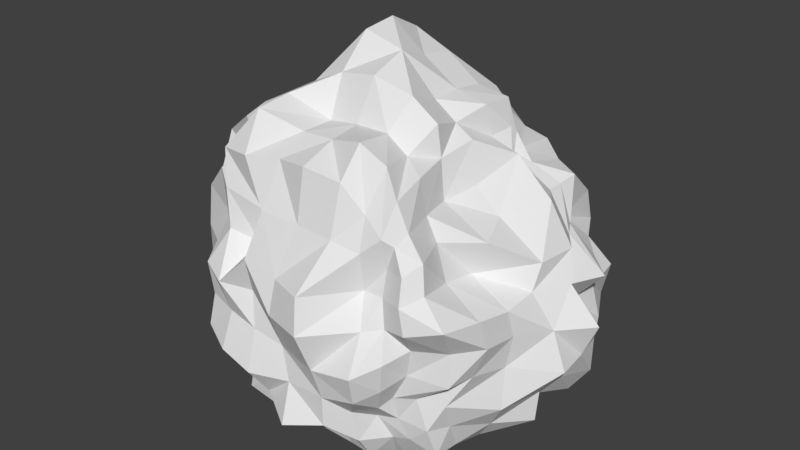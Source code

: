 # Source: iron_material.blend  (saved by Blender 2.79.0; exported with 4.5.12 LTS)
import bpy
from mathutils import Matrix  # noqa: F401  (used for matrix-valued properties, if any)

bpy.ops.wm.read_factory_settings(use_empty=True)
scene = bpy.context.scene
scene.name = 'Scene'

# ---- collections
col_collection_1 = bpy.data.collections.new('Collection 1'); scene.collection.children.link(col_collection_1)

# ---- materials (node trees are filled in below, after node groups)
mat_ron_ore = bpy.data.materials.new('ron_Ore')
mat_ron_ore.alpha_threshold = 0.0
mat_ron_ore.use_transparent_shadow = False
mat_ron_ore.roughness = 0.5
mat_ron_ore.line_color = (0.0, 0.0, 0.0, 1.0)

# ---- material node trees

# ---- world
world_world = bpy.data.worlds.new('World'); scene.world = world_world
world_world.color = (0.05088, 0.05088, 0.05088)
world_world.use_sun_shadow = False
world_world.sun_shadow_jitter_overblur = 0.0
world_world.cycles.sampling_method = 'MANUAL'

# ---- meshes
me_cube_001 = bpy.data.meshes.new('Cube.001')
me_cube_001.from_pydata([(-0.8223, 4.128e-05, 0.7059), (-0.8499, -0.1762, 0.7013), (-0.8026, -0.3445, 0.7075), (-0.72, -0.4938, 0.7161), (-0.8176, 4.128e-05, 0.8788), (-0.836, 4.128e-05, 1.108), (-0.7572, 4.128e-05, 1.303), (-0.8453, 0.1755, 0.702), (-0.8012, 0.344, 0.692), (-0.726, 0.4976, 0.6892), (-0.7677, 4.128e-05, 0.5384), (-0.7633, 4.128e-05, 0.3556), (-0.725, 4.128e-05, 0.1777), (-0.874, -0.1801, 0.5103), (-0.773, -0.3327, 0.5388), (-0.5725, -0.4007, 0.5819), (-0.8255, -0.1737, 0.3271), (-0.6715, -0.2961, 0.3976), (-0.6747, -0.4665, 0.3883), (-0.7678, -0.1717, 0.15), (-0.6352, -0.2926, 0.2396), (-0.6067, -0.4318, 0.2536), (-0.7206, -0.1529, 0.8687), (-0.7376, -0.157, 1.05), (-0.8399, -0.187, 1.273), (-0.7167, -0.3116, 0.8723), (-0.7874, -0.3414, 1.064), (-0.6232, -0.2875, 1.203), (-0.7207, -0.4935, 0.8886), (-0.7034, -0.4849, 1.111), (-0.589, -0.4199, 1.217), (-0.7601, 0.16, 0.8729), (-0.7728, 0.3327, 0.8655), (-0.6105, 0.4246, 0.8459), (-0.7887, 0.1668, 1.06), (-0.7984, 0.3458, 1.054), (-0.6129, 0.4282, 1.009), (-0.7011, 0.1577, 1.287), (-0.6861, 0.3168, 1.27), (-0.6377, 0.4664, 1.19), (-0.7749, 0.1626, 0.5355), (-0.8198, 0.1727, 0.3299), (-0.7051, 0.1585, 0.1884), (-0.8556, 0.3637, 0.4986), (-0.8769, 0.3765, 0.2874), (-0.7174, 0.3276, 0.1715), (-0.6834, 0.4702, 0.5274), (-0.6915, 0.4774, 0.3456), (-0.6075, 0.4324, 0.2246), (0.007602, 0.8256, 0.6824), (-0.1663, 0.7368, 0.678), (-0.3037, 0.5914, 0.6862), (-0.4905, 0.7346, 0.6833), (0.007602, 0.8574, 0.8764), (0.007602, 0.7728, 1.059), (0.007602, 0.7527, 1.273), (0.1786, 0.8168, 0.6923), (0.3534, 0.7521, 0.6956), (0.5007, 0.823, 0.6999), (0.007602, 0.8782, 0.4892), (0.007602, 0.8547, 0.2879), (0.007602, 0.6316, 0.1388), (-0.1642, 0.8193, 0.492), (-0.367, 0.8002, 0.4663), (-0.5121, 0.7702, 0.4934), (-0.1437, 0.6993, 0.348), (-0.2927, 0.6025, 0.3555), (-0.4041, 0.592, 0.3924), (-0.1284, 0.4445, 0.2328), (-0.2948, 0.594, 0.1931), (-0.4272, 0.6188, 0.218), (-0.159, 0.6772, 0.862), (-0.1588, 0.7942, 1.061), (-0.1467, 0.7015, 1.256), (-0.3193, 0.7278, 0.8554), (-0.3451, 0.8239, 1.053), (-0.2403, 0.5707, 1.176), (-0.4922, 0.7384, 0.8518), (-0.4211, 0.6284, 1.005), (-0.3728, 0.5609, 1.144), (0.1878, 0.8514, 0.8744), (0.3391, 0.8377, 0.872), (0.5026, 0.8272, 0.87), (0.1846, 0.8526, 1.074), (0.3442, 0.7861, 1.069), (0.5146, 0.751, 1.059), (0.165, 0.7076, 1.296), (0.3227, 0.6956, 1.299), (0.4329, 0.6041, 1.252), (0.1669, 0.8453, 0.5228), (0.1646, 0.7389, 0.3445), (0.1767, 0.6637, 0.1427), (0.3405, 0.7161, 0.5221), (0.3464, 0.76, 0.3282), (0.3607, 0.7842, 0.1307), (0.4302, 0.7109, 0.5592), (0.4584, 0.6644, 0.3782), (0.4962, 0.6987, 0.1755), (0.7808, -0.002628, 0.7204), (0.8907, 0.1819, 0.7011), (0.694, 0.2988, 0.7105), (0.7014, 0.4929, 0.7024), (0.6846, -0.02896, 0.8936), (0.691, 0.02853, 1.023), (0.5019, -0.004955, 1.198), (0.6965, -0.1846, 0.7395), (0.6852, -0.3623, 0.7557), (0.6002, -0.5057, 0.7615), (0.8417, 4.128e-05, 0.5209), (0.7329, 4.128e-05, 0.3602), (0.7193, 4.128e-05, 0.1867), (0.8278, 0.1714, 0.5273), (0.8007, 0.3374, 0.5281), (0.7308, 0.515, 0.5282), (0.7489, 0.1579, 0.3677), (0.7969, 0.3393, 0.338), (0.7254, 0.4894, 0.3511), (0.6549, 0.1446, 0.2336), (0.7087, 0.3175, 0.1916), (0.6321, 0.4387, 0.2329), (0.7579, 0.1653, 0.8819), (0.7102, 0.2405, 1.02), (0.6091, 0.2268, 1.231), (0.8166, 0.3514, 0.8681), (0.6193, 0.3893, 0.9958), (0.529, 0.3588, 1.21), (0.6925, 0.4972, 0.8653), (0.584, 0.4624, 1.008), (0.5333, 0.4451, 1.214), (0.6887, -0.2248, 0.8848), (0.6715, -0.4108, 0.9108), (0.6406, -0.6154, 0.9349), (0.4956, -0.1989, 0.9829), (0.4953, -0.3825, 1.017), (0.5361, -0.5918, 1.058), (0.5648, -0.1899, 1.162), (0.4329, -0.3588, 1.181), (0.5107, -0.5654, 1.195), (0.6727, -0.1961, 0.5701), (0.6835, -0.2289, 0.3561), (0.6113, -0.1873, 0.215), (0.6327, -0.3826, 0.594), (0.5535, -0.4558, 0.4282), (0.5372, -0.3917, 0.276), (0.6069, -0.5206, 0.5905), (0.4525, -0.5198, 0.4549), (0.5002, -0.5076, 0.2921), (-0.05265, -0.7724, 0.6207), (0.1458, -0.8268, 0.6153), (0.342, -0.8285, 0.6635), (0.4188, -0.712, 0.7139), (-0.05265, -0.8459, 0.8193), (-0.05263, -0.797, 0.9853), (0.001984, -0.7036, 1.239), (-0.2104, -0.7728, 0.6423), (-0.3565, -0.7578, 0.6689), (-0.4829, -0.7305, 0.6964), (-0.01214, -0.7891, 0.4535), (0.006786, -0.8699, 0.2627), (0.007602, -0.6744, 0.1782), (0.1722, -0.7951, 0.4647), (0.3259, -0.7833, 0.5065), (0.397, -0.6932, 0.5577), (0.1723, -0.7923, 0.3085), (0.2396, -0.6859, 0.3599), (0.3486, -0.6432, 0.418), (0.1513, -0.643, 0.2128), (0.2546, -0.6577, 0.1891), (0.2881, -0.5666, 0.3017), (0.133, -0.9055, 0.8224), (0.1166, -0.8702, 0.9987), (0.1655, -0.6998, 1.225), (0.3122, -0.7078, 0.8371), (0.2724, -0.6267, 0.9924), (0.2784, -0.6625, 1.188), (0.3926, -0.6574, 0.8647), (0.3612, -0.6243, 0.9945), (0.3641, -0.5971, 1.121), (-0.2361, -0.7418, 0.8248), (-0.3663, -0.8131, 0.8475), (-0.4895, -0.7515, 0.8768), (-0.216, -0.7994, 1.017), (-0.2989, -0.6098, 0.9994), (-0.4243, -0.6593, 1.044), (-0.1738, -0.7212, 1.251), (-0.2689, -0.6113, 1.18), (-0.4447, -0.644, 1.246), (-0.1816, -0.859, 0.4533), (-0.1544, -0.7634, 0.3159), (-0.1453, -0.6866, 0.1803), (-0.3558, -0.8351, 0.4877), (-0.286, -0.6687, 0.3699), (-0.2707, -0.6091, 0.2402), (-0.5036, -0.7553, 0.5236), (-0.4445, -0.6592, 0.3847), (-0.4036, -0.5835, 0.2634), (-3.725e-09, 5.821e-10, 0.0), (-3.725e-09, 0.1378, 0.0), (-3.725e-09, 0.3229, 0.0), (-3.725e-09, 0.4557, 0.0), (0.1532, 5.821e-10, 0.0), (0.3239, 1.426e-09, 0.0001146), (0.4025, 5.821e-10, 0.0003662), (-3.725e-09, -0.1638, 0.0), (-3.725e-09, -0.2894, 0.0), (-3.725e-09, -0.4064, 0.0), (-0.1528, 5.821e-10, 0.0), (-0.3017, -2.328e-10, 0.0), (-0.4707, 5.821e-10, 0.0), (-0.1588, 0.1588, 0.0), (-0.1604, 0.325, 0.0), (-0.1376, 0.4207, 0.0), (-0.2893, 0.1423, 0.0), (-0.2752, 0.2752, 0.0), (-0.2595, 0.3914, 0.0), (-0.4376, 0.1434, 0.0), (-0.418, 0.2772, 0.0), (-0.3874, 0.3874, 0.0), (0.1667, 0.1667, 0.0), (0.3302, 0.163, 0.0), (0.4405, 0.1444, 3.398e-05), (0.1447, 0.2941, 0.0), (0.2675, 0.2675, 0.0), (0.4583, 0.3039, 0.0), (0.1342, 0.4106, 0.0), (0.2423, 0.3655, 0.0), (0.3871, 0.3871, 0.0), (0.1473, -0.1473, 0.0), (0.1477, -0.3, 0.0), (0.1211, -0.3721, 0.0), (0.2685, -0.1318, 0.0001465), (0.2904, -0.2904, 0.0003432), (0.2855, -0.4305, 0.0001908), (0.3641, -0.1431, 0.0009937), (0.3947, -0.3099, 0.001312), (0.3522, -0.4248, 0.0008766), (-0.1605, -0.1605, 0.0), (-0.3287, -0.1622, 0.0), (-0.4985, -0.164, 0.0), (-0.1313, -0.2676, 0.0), (-0.281, -0.281, 0.0), (-0.4593, -0.3046, 0.0), (-0.1218, -0.3739, 0.0), (-0.273, -0.4116, 0.0), (-0.4141, -0.4141, 0.0), (0.007602, 4.128e-05, 1.856), (0.007602, 0.1632, 1.791), (0.007602, 0.3455, 1.768), (0.007602, 0.4677, 1.578), (-0.1773, 4.128e-05, 1.911), (-0.318, 4.128e-05, 1.728), (-0.4584, 4.128e-05, 1.566), (0.007602, -0.1928, 1.787), (0.007814, -0.3126, 1.59), (0.008365, -0.4756, 1.569), (0.1758, 0.0001537, 1.666), (0.2666, 0.0177, 1.574), (0.3388, 0.03279, 1.509), (0.172, 0.1647, 1.667), (0.1718, 0.3335, 1.646), (0.1691, 0.4905, 1.59), (0.3055, 0.1883, 1.623), (0.3089, 0.3559, 1.612), (0.3011, 0.4092, 1.518), (0.3207, 0.2054, 1.465), (0.3458, 0.3283, 1.483), (0.3538, 0.362, 1.451), (-0.1637, 0.1713, 1.939), (-0.3082, 0.1552, 1.761), (-0.4339, 0.1442, 1.554), (-0.1642, 0.3486, 1.848), (-0.3305, 0.3398, 1.752), (-0.468, 0.3193, 1.546), (-0.1323, 0.4388, 1.57), (-0.2764, 0.4515, 1.522), (-0.4632, 0.4882, 1.508), (-0.1703, -0.1778, 1.752), (-0.1392, -0.2991, 1.562), (-0.1457, -0.4685, 1.56), (-0.3289, -0.1657, 1.665), (-0.3346, -0.3421, 1.652), (-0.3401, -0.5242, 1.631), (-0.4387, -0.1457, 1.53), (-0.4832, -0.3254, 1.564), (-0.4425, -0.45, 1.52), (0.1908, -0.1827, 1.736), (0.2979, -0.1619, 1.631), (0.3136, -0.1562, 1.473), (0.1643, -0.3176, 1.595), (0.2491, -0.3016, 1.51), (0.3571, -0.366, 1.465), (0.18, -0.5188, 1.624), (0.2966, -0.5039, 1.546), (0.3836, -0.5573, 1.434), (-0.5039, 0.3915, 0.0), (-0.5006, 0.2573, 0.0), (-0.5408, 0.1372, 0.0), (-0.5866, 5.821e-10, 0.0), (-0.5327, -0.1352, 0.0), (-0.5405, -0.2773, 0.0), (-0.4958, -0.3854, 0.0), (-0.4952, -0.5027, 0.2934), (-0.5859, -0.5934, 0.3912), (-0.5777, -0.5853, 0.5612), (-0.5226, -0.5318, 0.7159), (-0.5822, -0.5898, 0.8832), (-0.535, -0.5441, 1.044), (-0.5503, -0.5578, 1.282), (-0.4852, -0.3838, 1.319), (-0.6116, -0.3174, 1.451), (-0.6335, -0.1627, 1.474), (-0.5596, 4.128e-05, 1.431), (-0.5479, 0.1409, 1.423), (-0.609, 0.3183, 1.439), (-0.5946, 0.4821, 1.351), (-0.5048, 0.5299, 1.139), (-0.4774, 0.4872, 0.9738), (-0.5643, 0.5719, 0.8415), (-0.5637, 0.5713, 0.6907), (-0.5208, 0.5284, 0.5493), (-0.5554, 0.5631, 0.3724), (-0.5112, 0.5189, 0.2513), (0.4496, 0.569, 0.09735), (0.3408, 0.6506, 0.01862), (0.1677, 0.6305, 0.03392), (0.007602, 0.6051, 0.05805), (-0.1295, 0.5474, 0.1111), (-0.2612, 0.5222, 0.1294), (-0.3842, 0.5033, 0.1506), (-0.4096, 0.5575, 1.351), (-0.2766, 0.5818, 1.416), (-0.1375, 0.5854, 1.448), (0.007602, 0.6315, 1.483), (0.1556, 0.5826, 1.442), (0.3101, 0.5087, 1.42), (0.3518, 0.394, 1.352), (0.5478, 0.5402, 1.232), (0.5169, 0.5262, 1.003), (0.5765, 0.6654, 0.8582), (0.66, 0.7489, 0.6964), (0.6348, 0.7237, 0.529), (0.5788, 0.5888, 0.3842), (0.5533, 0.5457, 0.2433), (0.5138, -0.4552, 0.1254), (0.5201, -0.3123, 0.1166), (0.537, -0.1529, 0.08801), (0.5988, 4.128e-05, 0.08577), (0.5588, 0.1398, 0.1166), (0.5218, 0.2649, 0.1554), (0.4953, 0.38, 0.1813), (0.3786, 0.3094, 1.367), (0.3814, 0.2847, 1.367), (0.4297, 0.2497, 1.396), (0.3884, -0.008161, 1.315), (0.3503, -0.1877, 1.288), (0.3908, -0.3703, 1.302), (0.4353, -0.554, 1.3), (0.4678, -0.6458, 1.144), (0.4838, -0.6888, 1.022), (0.5069, -0.6908, 0.8938), (0.4661, -0.5817, 0.7516), (0.4376, -0.5651, 0.5989), (0.3698, -0.5727, 0.4455), (0.3752, -0.5394, 0.3162), (-0.4438, -0.5813, 0.09265), (-0.2953, -0.5902, 0.07557), (-0.1401, -0.582, 0.07382), (0.007602, -0.5621, 0.08581), (0.1554, -0.5825, 0.0763), (0.2526, -0.5699, 0.05137), (0.3326, -0.5182, 0.1732), (0.362, -0.6319, 1.277), (0.2721, -0.6101, 1.348), (0.1747, -0.6391, 1.477), (0.009206, -0.6633, 1.505), (-0.15, -0.6204, 1.475), (-0.3222, -0.6435, 1.445), (-0.4666, -0.611, 1.43), (-0.4945, -0.5021, 0.1751), (-0.4936, -0.5011, 1.335), (-0.4938, 0.5015, 0.1533), (-0.4853, 0.5103, 1.293), (0.4136, -0.5125, 0.2036), (0.4047, -0.6037, 1.245), (0.5123, 0.5047, 0.1615), (0.431, 0.3677, 1.316)], [], [(0, 10, 13, 1), (1, 13, 14, 2), (2, 14, 15, 3), (3, 15, 303, 304), (10, 11, 16, 13), (13, 16, 17, 14), (14, 17, 18, 15), (15, 18, 302, 303), (11, 12, 19, 16), (16, 19, 20, 17), (17, 20, 21, 18), (18, 21, 301, 302), (12, 297, 298, 19), (19, 298, 299, 20), (20, 299, 300, 21), (21, 300, 378, 301), (0, 1, 22, 4), (4, 22, 23, 5), (5, 23, 24, 6), (6, 24, 310, 311), (1, 2, 25, 22), (22, 25, 26, 23), (23, 26, 27, 24), (24, 27, 309, 310), (2, 3, 28, 25), (25, 28, 29, 26), (26, 29, 30, 27), (27, 30, 308, 309), (3, 304, 305, 28), (28, 305, 306, 29), (29, 306, 307, 30), (30, 307, 379, 308), (0, 4, 31, 7), (7, 31, 32, 8), (8, 32, 33, 9), (9, 33, 317, 318), (4, 5, 34, 31), (31, 34, 35, 32), (32, 35, 36, 33), (33, 36, 316, 317), (5, 6, 37, 34), (34, 37, 38, 35), (35, 38, 39, 36), (36, 39, 315, 316), (6, 311, 312, 37), (37, 312, 313, 38), (38, 313, 314, 39), (39, 314, 381, 315), (0, 7, 40, 10), (10, 40, 41, 11), (11, 41, 42, 12), (12, 42, 296, 297), (7, 8, 43, 40), (40, 43, 44, 41), (41, 44, 45, 42), (42, 45, 295, 296), (8, 9, 46, 43), (43, 46, 47, 44), (44, 47, 48, 45), (45, 48, 294, 295), (9, 318, 319, 46), (46, 319, 320, 47), (47, 320, 321, 48), (48, 321, 380, 294), (49, 59, 62, 50), (50, 62, 63, 51), (51, 63, 64, 52), (52, 64, 319, 318), (59, 60, 65, 62), (62, 65, 66, 63), (63, 66, 67, 64), (64, 67, 320, 319), (60, 61, 68, 65), (65, 68, 69, 66), (66, 69, 70, 67), (67, 70, 321, 320), (61, 325, 326, 68), (68, 326, 327, 69), (69, 327, 328, 70), (70, 328, 380, 321), (49, 50, 71, 53), (53, 71, 72, 54), (54, 72, 73, 55), (55, 73, 331, 332), (50, 51, 74, 71), (71, 74, 75, 72), (72, 75, 76, 73), (73, 76, 330, 331), (51, 52, 77, 74), (74, 77, 78, 75), (75, 78, 79, 76), (76, 79, 329, 330), (52, 318, 317, 77), (77, 317, 316, 78), (78, 316, 315, 79), (79, 315, 381, 329), (49, 53, 80, 56), (56, 80, 81, 57), (57, 81, 82, 58), (58, 82, 338, 339), (53, 54, 83, 80), (80, 83, 84, 81), (81, 84, 85, 82), (82, 85, 337, 338), (54, 55, 86, 83), (83, 86, 87, 84), (84, 87, 88, 85), (85, 88, 336, 337), (55, 332, 333, 86), (86, 333, 334, 87), (87, 334, 335, 88), (88, 335, 385, 336), (49, 56, 89, 59), (59, 89, 90, 60), (60, 90, 91, 61), (61, 91, 324, 325), (56, 57, 92, 89), (89, 92, 93, 90), (90, 93, 94, 91), (91, 94, 323, 324), (57, 58, 95, 92), (92, 95, 96, 93), (93, 96, 97, 94), (94, 97, 322, 323), (58, 339, 340, 95), (95, 340, 341, 96), (96, 341, 342, 97), (97, 342, 384, 322), (98, 108, 111, 99), (99, 111, 112, 100), (100, 112, 113, 101), (101, 113, 340, 339), (108, 109, 114, 111), (111, 114, 115, 112), (112, 115, 116, 113), (113, 116, 341, 340), (109, 110, 117, 114), (114, 117, 118, 115), (115, 118, 119, 116), (116, 119, 342, 341), (110, 346, 347, 117), (117, 347, 348, 118), (118, 348, 349, 119), (119, 349, 384, 342), (98, 99, 120, 102), (102, 120, 121, 103), (103, 121, 122, 104), (104, 122, 352, 353), (99, 100, 123, 120), (120, 123, 124, 121), (121, 124, 125, 122), (122, 125, 351, 352), (100, 101, 126, 123), (123, 126, 127, 124), (124, 127, 128, 125), (125, 128, 350, 351), (101, 339, 338, 126), (126, 338, 337, 127), (127, 337, 336, 128), (128, 336, 385, 350), (98, 102, 129, 105), (105, 129, 130, 106), (106, 130, 131, 107), (107, 131, 359, 360), (102, 103, 132, 129), (129, 132, 133, 130), (130, 133, 134, 131), (131, 134, 358, 359), (103, 104, 135, 132), (132, 135, 136, 133), (133, 136, 137, 134), (134, 137, 357, 358), (104, 353, 354, 135), (135, 354, 355, 136), (136, 355, 356, 137), (137, 356, 383, 357), (98, 105, 138, 108), (108, 138, 139, 109), (109, 139, 140, 110), (110, 140, 345, 346), (105, 106, 141, 138), (138, 141, 142, 139), (139, 142, 143, 140), (140, 143, 344, 345), (106, 107, 144, 141), (141, 144, 145, 142), (142, 145, 146, 143), (143, 146, 343, 344), (107, 360, 361, 144), (144, 361, 362, 145), (145, 362, 363, 146), (146, 363, 382, 343), (147, 157, 160, 148), (148, 160, 161, 149), (149, 161, 162, 150), (150, 162, 361, 360), (157, 158, 163, 160), (160, 163, 164, 161), (161, 164, 165, 162), (162, 165, 362, 361), (158, 159, 166, 163), (163, 166, 167, 164), (164, 167, 168, 165), (165, 168, 363, 362), (159, 367, 368, 166), (166, 368, 369, 167), (167, 369, 370, 168), (168, 370, 382, 363), (147, 148, 169, 151), (151, 169, 170, 152), (152, 170, 171, 153), (153, 171, 373, 374), (148, 149, 172, 169), (169, 172, 173, 170), (170, 173, 174, 171), (171, 174, 372, 373), (149, 150, 175, 172), (172, 175, 176, 173), (173, 176, 177, 174), (174, 177, 371, 372), (150, 360, 359, 175), (175, 359, 358, 176), (176, 358, 357, 177), (177, 357, 383, 371), (147, 151, 178, 154), (154, 178, 179, 155), (155, 179, 180, 156), (156, 180, 305, 304), (151, 152, 181, 178), (178, 181, 182, 179), (179, 182, 183, 180), (180, 183, 306, 305), (152, 153, 184, 181), (181, 184, 185, 182), (182, 185, 186, 183), (183, 186, 307, 306), (153, 374, 375, 184), (184, 375, 376, 185), (185, 376, 377, 186), (186, 377, 379, 307), (147, 154, 187, 157), (157, 187, 188, 158), (158, 188, 189, 159), (159, 189, 366, 367), (154, 155, 190, 187), (187, 190, 191, 188), (188, 191, 192, 189), (189, 192, 365, 366), (155, 156, 193, 190), (190, 193, 194, 191), (191, 194, 195, 192), (192, 195, 364, 365), (156, 304, 303, 193), (193, 303, 302, 194), (194, 302, 301, 195), (195, 301, 378, 364), (196, 206, 209, 197), (197, 209, 210, 198), (198, 210, 211, 199), (199, 211, 326, 325), (206, 207, 212, 209), (209, 212, 213, 210), (210, 213, 214, 211), (211, 214, 327, 326), (207, 208, 215, 212), (212, 215, 216, 213), (213, 216, 217, 214), (214, 217, 328, 327), (208, 297, 296, 215), (215, 296, 295, 216), (216, 295, 294, 217), (217, 294, 380, 328), (196, 197, 218, 200), (200, 218, 219, 201), (201, 219, 220, 202), (202, 220, 347, 346), (197, 198, 221, 218), (218, 221, 222, 219), (219, 222, 223, 220), (220, 223, 348, 347), (198, 199, 224, 221), (221, 224, 225, 222), (222, 225, 226, 223), (223, 226, 349, 348), (199, 325, 324, 224), (224, 324, 323, 225), (225, 323, 322, 226), (226, 322, 384, 349), (196, 200, 227, 203), (203, 227, 228, 204), (204, 228, 229, 205), (205, 229, 368, 367), (200, 201, 230, 227), (227, 230, 231, 228), (228, 231, 232, 229), (229, 232, 369, 368), (201, 202, 233, 230), (230, 233, 234, 231), (231, 234, 235, 232), (232, 235, 370, 369), (202, 346, 345, 233), (233, 345, 344, 234), (234, 344, 343, 235), (235, 343, 382, 370), (196, 203, 236, 206), (206, 236, 237, 207), (207, 237, 238, 208), (208, 238, 298, 297), (203, 204, 239, 236), (236, 239, 240, 237), (237, 240, 241, 238), (238, 241, 299, 298), (204, 205, 242, 239), (239, 242, 243, 240), (240, 243, 244, 241), (241, 244, 300, 299), (205, 367, 366, 242), (242, 366, 365, 243), (243, 365, 364, 244), (244, 364, 378, 300), (245, 255, 258, 246), (246, 258, 259, 247), (247, 259, 260, 248), (248, 260, 333, 332), (255, 256, 261, 258), (258, 261, 262, 259), (259, 262, 263, 260), (260, 263, 334, 333), (256, 257, 264, 261), (261, 264, 265, 262), (262, 265, 266, 263), (263, 266, 335, 334), (257, 353, 352, 264), (264, 352, 351, 265), (265, 351, 350, 266), (266, 350, 385, 335), (245, 246, 267, 249), (249, 267, 268, 250), (250, 268, 269, 251), (251, 269, 312, 311), (246, 247, 270, 267), (267, 270, 271, 268), (268, 271, 272, 269), (269, 272, 313, 312), (247, 248, 273, 270), (270, 273, 274, 271), (271, 274, 275, 272), (272, 275, 314, 313), (248, 332, 331, 273), (273, 331, 330, 274), (274, 330, 329, 275), (275, 329, 381, 314), (245, 249, 276, 252), (252, 276, 277, 253), (253, 277, 278, 254), (254, 278, 375, 374), (249, 250, 279, 276), (276, 279, 280, 277), (277, 280, 281, 278), (278, 281, 376, 375), (250, 251, 282, 279), (279, 282, 283, 280), (280, 283, 284, 281), (281, 284, 377, 376), (251, 311, 310, 282), (282, 310, 309, 283), (283, 309, 308, 284), (284, 308, 379, 377), (245, 252, 285, 255), (255, 285, 286, 256), (256, 286, 287, 257), (257, 287, 354, 353), (252, 253, 288, 285), (285, 288, 289, 286), (286, 289, 290, 287), (287, 290, 355, 354), (253, 254, 291, 288), (288, 291, 292, 289), (289, 292, 293, 290), (290, 293, 356, 355), (254, 374, 373, 291), (291, 373, 372, 292), (292, 372, 371, 293), (293, 371, 383, 356)])
me_cube_001.materials.append(mat_ron_ore)
me_cube_001.use_remesh_preserve_volume = False
me_cube_001.use_remesh_preserve_attributes = False
me_cube_001.use_mirror_vertex_groups = False
me_cube_001.update()

# ---- objects
ob_cube = bpy.data.objects.new('Cube', me_cube_001)

# ---- transforms, parenting, visibility, modifiers, constraints
ob_cube.location = (0.0, 0.0, 0.0)
ob_cube.scale = (0.3057, 0.2633, 0.2633)
ob_cube.lineart.crease_threshold = 0.0

# ---- collection membership
col_collection_1.objects.link(ob_cube)

# ---- scene / render settings (as saved in the file)
scene.frame_start = 1; scene.frame_end = 250; scene.frame_set(105)
scene.render.engine = 'BLENDER_EEVEE_NEXT'
scene.render.resolution_percentage = 50
scene.render.dither_intensity = 0.0
scene.cycles.use_denoising = False
scene.cycles.samples = 128
scene.cycles.sampling_pattern = 'TABULATED_SOBOL'
scene.cycles.use_adaptive_sampling = False
scene.cycles.use_light_tree = False
scene.cycles.blur_glossy = 0.0
scene.cycles.sample_clamp_indirect = 0.0
scene.view_settings.view_transform = 'Standard'
bpy.context.view_layer.update()

# ---- added for rendering (the .blend has no active camera and no usable light): camera, sun
cam_auto = bpy.data.cameras.new('AutoCamera')
cam_auto.lens = 50.0
cam_auto.sensor_width = 36.0
cam_auto.clip_end = 1000.0
ob_auto_camera = bpy.data.objects.new('AutoCamera', cam_auto)
scene.collection.objects.link(ob_auto_camera)
ob_auto_camera.location = (0.815594, -0.979771, 0.906032)
ob_auto_camera.rotation_euler = (1.09748, -7.21219e-08, 0.694738)
scene.camera = ob_auto_camera
light_auto_sun = bpy.data.lights.new('AutoSun', 'SUN')
light_auto_sun.energy = 3.0
light_auto_sun.angle = 0.0523599
ob_auto_sun = bpy.data.objects.new('AutoSun', light_auto_sun)
scene.collection.objects.link(ob_auto_sun)
ob_auto_sun.rotation_euler = (0.872665, 0.174533, 0.523599)
bpy.context.view_layer.update()
